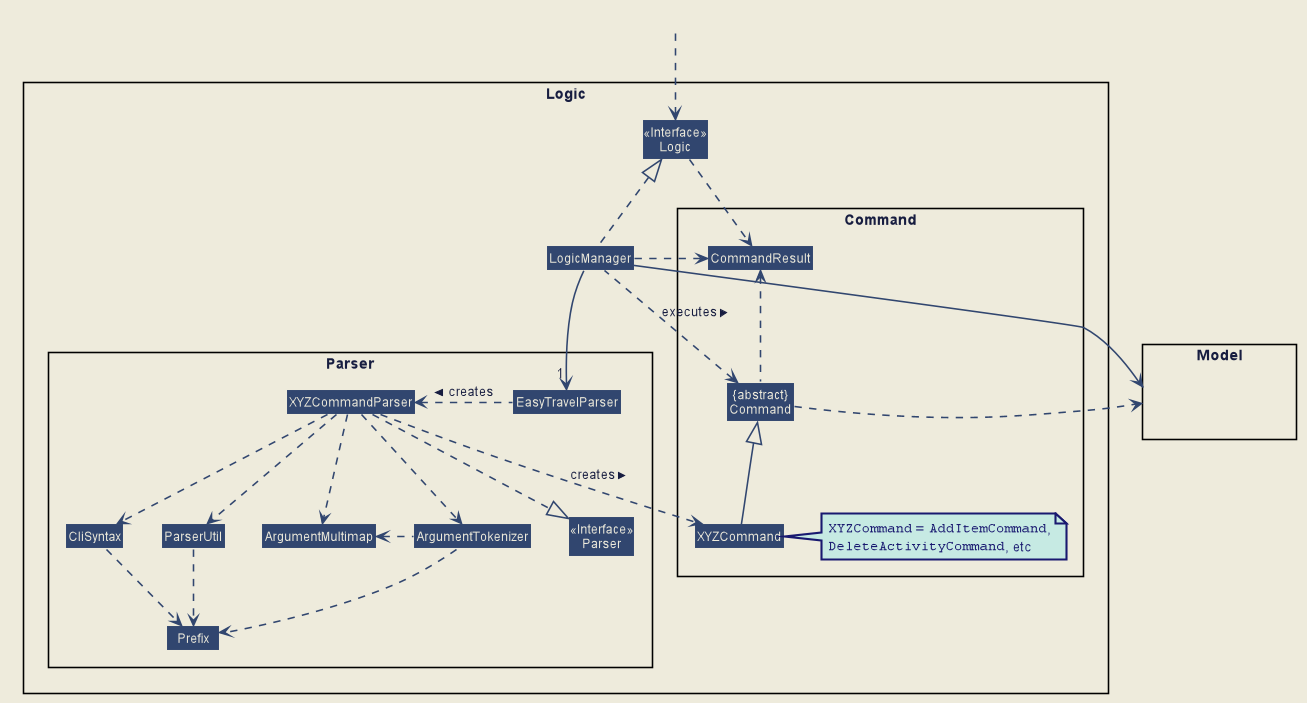

The diagram above was rendered by PlantUML. Its source (embedded in the PNG):
@startuml







skinparam BackgroundColor #EEEBDC
skinparam Shadowing false
skinparam MinClassWidth 50
skinparam PackageStyle Rectangle

skinparam Default {
    FontColor #171D40
    FontName Arial
    TextAlignment center
}

skinparam Participant {
    Padding 10
    BorderColor #171D40
}

skinparam Title {
    FontColor #171D40
    FontName Arial
    FontSize 22
}

skinparam Arrow {
    Thickness 1.5
    Color MidNightBlue
}

skinparam Note {
    BackgroundColor #C6EAE3
    FontColor MidNightBlue
    BorderColor MidNightBlue
    BorderThickness 2
}

skinparam Class {
    BorderThickness 1
    BorderColor #171D40
    BackgroundColor #A2E5F9
    AttributeFontColor MidNightBlue
    AttributeIconSize 0
    StereotypeFontColor #171D40
    StereotypeFontStyle normal
    FontName Arial
}

skinparam Object {
    BorderThickness 2
    BorderColor #171D40
    BackgroundColor #C6EAE3
    AttributeFontColor MidNightBlue
    AttributeIconSize 0
    StereotypeFontColor #171D40
    StereotypeFontStyle normal
    FontName Arial
}

skinparam Actor {
    BorderColor #000000
    Color #000000
    FontName Arial
}

skinparam Sequence {
    LifeLineBackgroundColor #C6EAE3
    LifeLineBorderColor #171D40
    LifeLineBorderThickness 1.5
    MessageAlignment center
    SequenceParticipantBorderThickness 10
    ReferenceBackgroundColor #C6EAE3
    ReferenceBorderColor #171D40
    TitleFontColor #171D40
    StereotypeFontStyle normal
    BoxFontSize 22
    BoxFontName Arial
    BoxFontStyle normal
    BoxPadding 0
    BoxBorderColor #EEEBDC
}

skinparam Participant {
    Padding 20
}

skinparam Activity {
    StartColor #171D40
    EndColor #171D40
    BorderThickness 1.5
    BorderColor #171D40
    BackgroundColor #A2E5F9
    DiamondBackgroundColor #A2E5F9
    DiamondBorderColor #171D40
}

hide footbox
hide circle

hide member
skinparam Class {
    BorderColor #EEEBDC
    FontColor #EEEBDC
    BackgroundColor #31466F
    StereotypeFontColor #EEEBDC
}
skinparam ArrowColor #31466F

package Logic {

package Parser {
    Class Parser <<Interface>>
    Class EasyTravelParser
    Class XYZCommandParser
    Class CliSyntax
    Class ParserUtil
    Class ArgumentMultimap
    Class ArgumentTokenizer
    Class Prefix
}

package Command {
Class XYZCommand
note right of XYZCommand: ""XYZCommand"" = ""AddItemCommand"",\n""DeleteActivityCommand"", etc
Class CommandResult
Class "{abstract}\nCommand" as Command
}

Class Logic <<Interface>>
Class LogicManager
}

package Model{
Class HiddenModel #EEEBDC
}

Class HiddenOutside #EEEBDC
HiddenOutside ..> Logic

LogicManager .up.|> Logic
LogicManager -->"1" EasyTravelParser
EasyTravelParser .left.> XYZCommandParser: creates >

XYZCommandParser ..> XYZCommand : creates >
XYZCommandParser ..|> Parser
XYZCommandParser ..> ArgumentMultimap
XYZCommandParser ..> ArgumentTokenizer
ArgumentTokenizer .left.> ArgumentMultimap
XYZCommandParser ..> CliSyntax
CliSyntax ..> Prefix
XYZCommandParser ..> ParserUtil
ParserUtil .down.> Prefix
ArgumentTokenizer .down.> Prefix
XYZCommand -up-|> Command
LogicManager .left.> Command : executes >

LogicManager --> Model
Command .right.> Model

Logic ..> CommandResult
LogicManager .down.> CommandResult
Command .up.> CommandResult
CommandResult -[hidden]-> Parser
@enduml